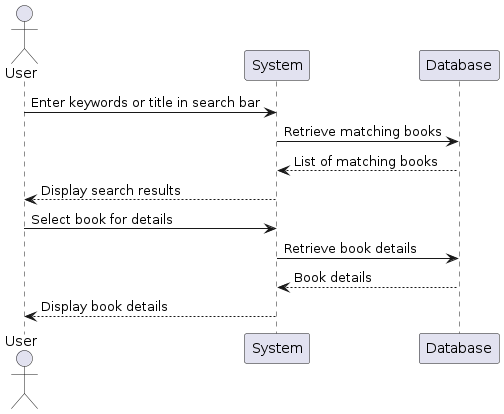

The diagram above was rendered by PlantUML. Its source (embedded in the PNG):
@startuml UseCase005SearchBooks
actor User
User -> System: Enter keywords or title in search bar
System -> Database: Retrieve matching books
Database --> System: List of matching books
System --> User: Display search results
User -> System: Select book for details
System -> Database: Retrieve book details
Database --> System: Book details
System --> User: Display book details
@enduml